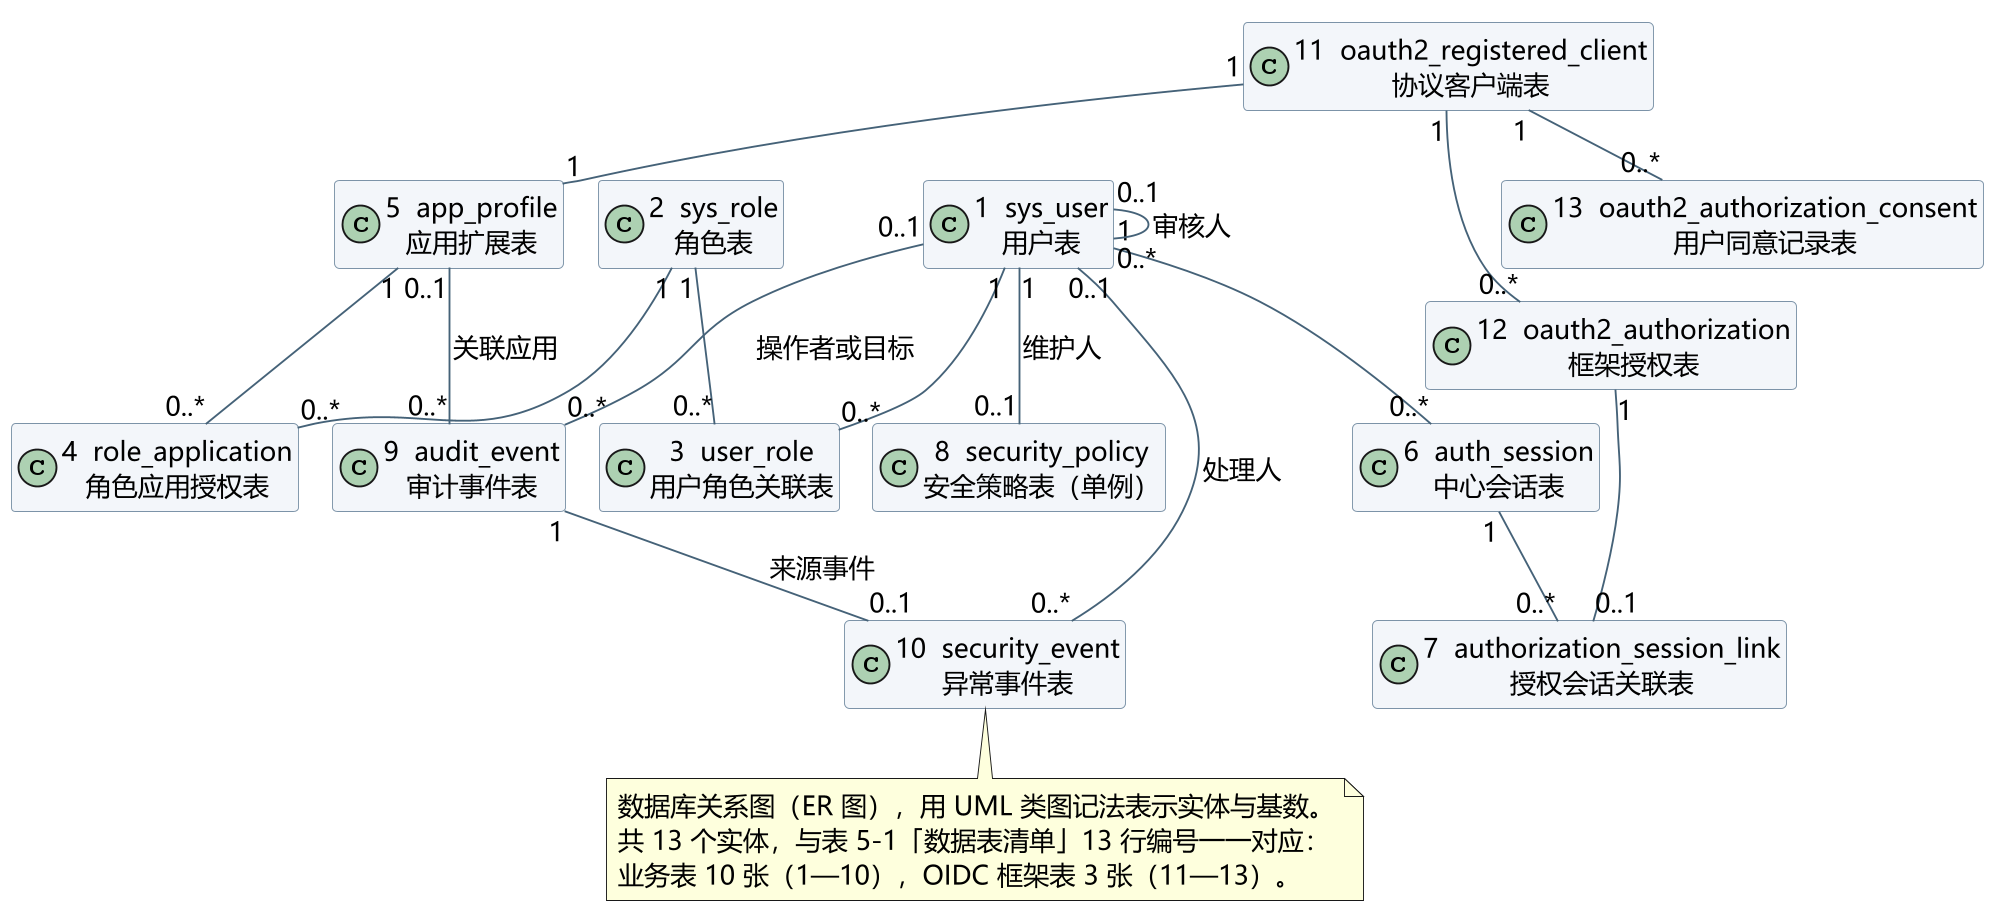

The diagram above was rendered by PlantUML. Its source (embedded in the PNG):
@startuml
!pragma layout smetana
skinparam defaultFontName Microsoft YaHei
skinparam defaultFontSize 14
skinparam dpi 180
skinparam shadowing false
skinparam backgroundColor white
skinparam ArrowColor #456278
skinparam classBackgroundColor #F3F6FA
skinparam classBorderColor #7C93A8
skinparam nodesep 18
skinparam ranksep 28
hide empty members
top to bottom direction

class "1  sys_user\n用户表" as U
class "2  sys_role\n角色表" as R
class "3  user_role\n用户角色关联表" as UR
class "4  role_application\n角色应用授权表" as RA
class "5  app_profile\n应用扩展表" as P
class "6  auth_session\n中心会话表" as S
class "7  authorization_session_link\n授权会话关联表" as L
class "8  security_policy\n安全策略表（单例）" as SP
class "9  audit_event\n审计事件表" as E
class "10  security_event\n异常事件表" as X
class "11  oauth2_registered_client\n协议客户端表" as C
class "12  oauth2_authorization\n框架授权表" as A
class "13  oauth2_authorization_consent\n用户同意记录表" as N

U "1" -- "0..*" UR
R "1" -- "0..*" UR
R "1" -- "0..*" RA
P "1" -- "0..*" RA
C "1" -- "1" P
U "1" -- "0..*" S
S "1" -- "0..*" L
A "1" -- "0..1" L
C "1" -- "0..*" A
C "1" -- "0..*" N
U "1" -- "0..1" SP : 维护人
U "0..1" -- "0..*" E : 操作者或目标
P "0..1" -- "0..*" E : 关联应用
E "1" -- "0..1" X : 来源事件
U "0..1" -- "0..*" X : 处理人
U "0..1" -- "0..*" U : 审核人

note bottom of X
数据库关系图（ER 图），用 UML 类图记法表示实体与基数。
共 13 个实体，与表 5-1「数据表清单」13 行编号一一对应：
业务表 10 张（1—10），OIDC 框架表 3 张（11—13）。
end note
@enduml